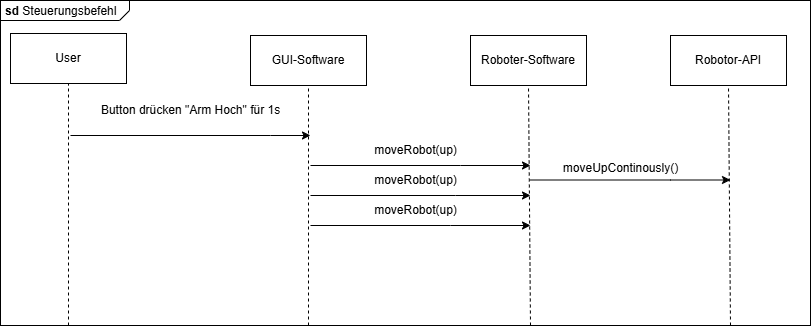

The diagram above was exported from draw.io. Its source (the exported page's mxGraphModel, read from the mxfile embedded in the PNG):
<mxGraphModel dx="1418" dy="786" grid="1" gridSize="10" guides="1" tooltips="1" connect="1" arrows="1" fold="1" page="1" pageScale="1" pageWidth="827" pageHeight="1169" math="0" shadow="0">
  <root>
    <mxCell id="0" />
    <mxCell id="1" parent="0" />
    <mxCell id="22kJhi8n-P9Kqe6P8w_g-1" value="&lt;p style=&quot;margin:0px;margin-top:4px;margin-left:5px;text-align:left;&quot;&gt;&lt;b&gt;sd&lt;/b&gt;  Steuerungsbefehl&lt;/p&gt;" style="html=1;shape=mxgraph.sysml.package;overflow=fill;labelX=129;align=left;spacingLeft=5;verticalAlign=top;spacingTop=-3;" parent="1" vertex="1">
      <mxGeometry y="75" width="810" height="325" as="geometry" />
    </mxCell>
    <mxCell id="oFc9YvbAtSf-e8DSWv3n-5" value="GUI-Software" style="html=1;whiteSpace=wrap;" parent="1" vertex="1">
      <mxGeometry x="250" y="110" width="116" height="50" as="geometry" />
    </mxCell>
    <mxCell id="oFc9YvbAtSf-e8DSWv3n-7" value="" style="endArrow=none;html=1;rounded=0;entryX=0.5;entryY=1;entryDx=0;entryDy=0;dashed=1;" parent="1" target="oFc9YvbAtSf-e8DSWv3n-5" edge="1">
      <mxGeometry width="50" height="50" relative="1" as="geometry">
        <mxPoint x="308" y="400" as="sourcePoint" />
        <mxPoint x="610" y="480" as="targetPoint" />
      </mxGeometry>
    </mxCell>
    <mxCell id="oFc9YvbAtSf-e8DSWv3n-9" value="Roboter-Software" style="html=1;whiteSpace=wrap;" parent="1" vertex="1">
      <mxGeometry x="470" y="110" width="116" height="50" as="geometry" />
    </mxCell>
    <mxCell id="oFc9YvbAtSf-e8DSWv3n-11" value="" style="endArrow=none;html=1;rounded=0;entryX=0.5;entryY=1;entryDx=0;entryDy=0;dashed=1;" parent="1" target="oFc9YvbAtSf-e8DSWv3n-9" edge="1">
      <mxGeometry width="50" height="50" relative="1" as="geometry">
        <mxPoint x="530" y="400" as="sourcePoint" />
        <mxPoint x="830" y="480" as="targetPoint" />
      </mxGeometry>
    </mxCell>
    <mxCell id="oFc9YvbAtSf-e8DSWv3n-13" value="Robotor-API" style="html=1;whiteSpace=wrap;" parent="1" vertex="1">
      <mxGeometry x="670" y="110" width="116" height="50" as="geometry" />
    </mxCell>
    <mxCell id="oFc9YvbAtSf-e8DSWv3n-15" value="" style="endArrow=none;html=1;rounded=0;entryX=0.5;entryY=1;entryDx=0;entryDy=0;dashed=1;" parent="1" target="oFc9YvbAtSf-e8DSWv3n-13" edge="1">
      <mxGeometry width="50" height="50" relative="1" as="geometry">
        <mxPoint x="730" y="400" as="sourcePoint" />
        <mxPoint x="1030" y="480" as="targetPoint" />
      </mxGeometry>
    </mxCell>
    <mxCell id="oFc9YvbAtSf-e8DSWv3n-32" value="User" style="html=1;whiteSpace=wrap;" parent="1" vertex="1">
      <mxGeometry x="10" y="108" width="116" height="50" as="geometry" />
    </mxCell>
    <mxCell id="oFc9YvbAtSf-e8DSWv3n-34" value="" style="endArrow=none;html=1;rounded=0;entryX=0.5;entryY=1;entryDx=0;entryDy=0;dashed=1;" parent="1" target="oFc9YvbAtSf-e8DSWv3n-32" edge="1">
      <mxGeometry width="50" height="50" relative="1" as="geometry">
        <mxPoint x="68" y="400" as="sourcePoint" />
        <mxPoint x="370" y="478" as="targetPoint" />
      </mxGeometry>
    </mxCell>
    <mxCell id="oFc9YvbAtSf-e8DSWv3n-36" style="edgeStyle=orthogonalEdgeStyle;rounded=0;orthogonalLoop=1;jettySize=auto;html=1;curved=0;" parent="1" edge="1">
      <mxGeometry relative="1" as="geometry">
        <mxPoint x="70" y="210" as="sourcePoint" />
        <mxPoint x="310" y="210" as="targetPoint" />
        <Array as="points">
          <mxPoint x="270" y="210" />
          <mxPoint x="270" y="210" />
        </Array>
      </mxGeometry>
    </mxCell>
    <mxCell id="oFc9YvbAtSf-e8DSWv3n-37" value="Button drücken &quot;Arm Hoch&quot; für 1s" style="text;html=1;align=center;verticalAlign=middle;resizable=0;points=[];autosize=1;strokeColor=none;fillColor=none;" parent="1" vertex="1">
      <mxGeometry x="90" y="170" width="200" height="30" as="geometry" />
    </mxCell>
    <mxCell id="pqjJXbLvrf0gVLlT_Uga-2" style="edgeStyle=orthogonalEdgeStyle;rounded=0;orthogonalLoop=1;jettySize=auto;html=1;curved=0;" edge="1" parent="1">
      <mxGeometry relative="1" as="geometry">
        <mxPoint x="310" y="240" as="sourcePoint" />
        <mxPoint x="530" y="240" as="targetPoint" />
        <Array as="points">
          <mxPoint x="460" y="240" />
          <mxPoint x="460" y="240" />
        </Array>
      </mxGeometry>
    </mxCell>
    <mxCell id="pqjJXbLvrf0gVLlT_Uga-3" value="moveRobot(up)" style="text;html=1;align=center;verticalAlign=middle;resizable=0;points=[];autosize=1;strokeColor=none;fillColor=none;" vertex="1" parent="1">
      <mxGeometry x="360" y="210" width="110" height="30" as="geometry" />
    </mxCell>
    <mxCell id="pqjJXbLvrf0gVLlT_Uga-4" style="edgeStyle=orthogonalEdgeStyle;rounded=0;orthogonalLoop=1;jettySize=auto;html=1;curved=0;" edge="1" parent="1">
      <mxGeometry relative="1" as="geometry">
        <mxPoint x="310" y="270" as="sourcePoint" />
        <mxPoint x="530" y="270" as="targetPoint" />
        <Array as="points">
          <mxPoint x="455" y="270" />
          <mxPoint x="455" y="270" />
        </Array>
      </mxGeometry>
    </mxCell>
    <mxCell id="pqjJXbLvrf0gVLlT_Uga-5" value="moveRobot(up)" style="text;html=1;align=center;verticalAlign=middle;resizable=0;points=[];autosize=1;strokeColor=none;fillColor=none;" vertex="1" parent="1">
      <mxGeometry x="360" y="240" width="110" height="30" as="geometry" />
    </mxCell>
    <mxCell id="pqjJXbLvrf0gVLlT_Uga-9" style="edgeStyle=orthogonalEdgeStyle;rounded=0;orthogonalLoop=1;jettySize=auto;html=1;curved=0;" edge="1" parent="1">
      <mxGeometry relative="1" as="geometry">
        <mxPoint x="310" y="300" as="sourcePoint" />
        <mxPoint x="530" y="300" as="targetPoint" />
        <Array as="points">
          <mxPoint x="450" y="300" />
          <mxPoint x="450" y="300" />
        </Array>
      </mxGeometry>
    </mxCell>
    <mxCell id="pqjJXbLvrf0gVLlT_Uga-10" value="moveRobot(up)" style="text;html=1;align=center;verticalAlign=middle;resizable=0;points=[];autosize=1;strokeColor=none;fillColor=none;" vertex="1" parent="1">
      <mxGeometry x="360" y="270" width="110" height="30" as="geometry" />
    </mxCell>
    <mxCell id="pqjJXbLvrf0gVLlT_Uga-13" style="edgeStyle=orthogonalEdgeStyle;rounded=0;orthogonalLoop=1;jettySize=auto;html=1;curved=0;" edge="1" parent="1">
      <mxGeometry relative="1" as="geometry">
        <mxPoint x="530" y="254.5" as="sourcePoint" />
        <mxPoint x="730" y="254.5" as="targetPoint" />
        <Array as="points">
          <mxPoint x="670" y="254.5" />
          <mxPoint x="670" y="254.5" />
        </Array>
      </mxGeometry>
    </mxCell>
    <mxCell id="pqjJXbLvrf0gVLlT_Uga-14" value="moveUpContinously()" style="text;html=1;align=center;verticalAlign=middle;resizable=0;points=[];autosize=1;strokeColor=none;fillColor=none;" vertex="1" parent="1">
      <mxGeometry x="550" y="228" width="140" height="30" as="geometry" />
    </mxCell>
  </root>
</mxGraphModel>